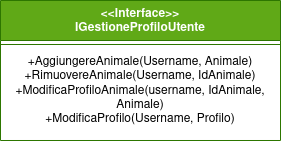

The diagram above was exported from draw.io. Its source (the exported page's mxGraphModel, read from the mxfile embedded in the PNG):
<mxGraphModel dx="435" dy="751" grid="1" gridSize="10" guides="1" tooltips="1" connect="1" arrows="1" fold="1" page="1" pageScale="1" pageWidth="827" pageHeight="1169" math="0" shadow="0">
  <root>
    <mxCell id="0" />
    <mxCell id="1" parent="0" />
    <mxCell id="DlS1pY-YjPSvOpqsLDsq-1" value="&lt;div&gt;&amp;lt;&amp;lt;Interface&amp;gt;&amp;gt;&lt;/div&gt;&lt;div&gt;IGestioneProfiloUtente&lt;br&gt;&lt;/div&gt;" style="swimlane;fontStyle=1;align=center;verticalAlign=top;childLayout=stackLayout;horizontal=1;startSize=40;horizontalStack=0;resizeParent=1;resizeParentMax=0;resizeLast=0;collapsible=1;marginBottom=0;whiteSpace=wrap;html=1;fillColor=#60a917;fontColor=#ffffff;strokeColor=#2D7600;" parent="1" vertex="1">
      <mxGeometry x="80" y="200" width="280" height="140" as="geometry" />
    </mxCell>
    <mxCell id="DlS1pY-YjPSvOpqsLDsq-2" value="" style="line;strokeWidth=1;fillColor=none;align=left;verticalAlign=middle;spacingTop=-1;spacingLeft=3;spacingRight=3;rotatable=0;labelPosition=right;points=[];portConstraint=eastwest;strokeColor=inherit;" parent="DlS1pY-YjPSvOpqsLDsq-1" vertex="1">
      <mxGeometry y="40" width="280" height="8" as="geometry" />
    </mxCell>
    <mxCell id="DlS1pY-YjPSvOpqsLDsq-3" value="&lt;div&gt;+AggiungereAnimale(Username, Animale)&lt;/div&gt;&lt;div&gt;+RimuovereAnimale(Username, IdAnimale)&lt;/div&gt;&lt;div&gt;+ModificaProfiloAnimale(username, IdAnimale, Animale)&lt;/div&gt;&lt;div&gt;+ModificaProfilo(Username, Profilo)&lt;br&gt;&lt;/div&gt;" style="text;strokeColor=none;fillColor=none;align=center;verticalAlign=top;spacingLeft=4;spacingRight=4;overflow=hidden;rotatable=0;points=[[0,0.5],[1,0.5]];portConstraint=eastwest;whiteSpace=wrap;html=1;" parent="DlS1pY-YjPSvOpqsLDsq-1" vertex="1">
      <mxGeometry y="48" width="280" height="92" as="geometry" />
    </mxCell>
  </root>
</mxGraphModel>